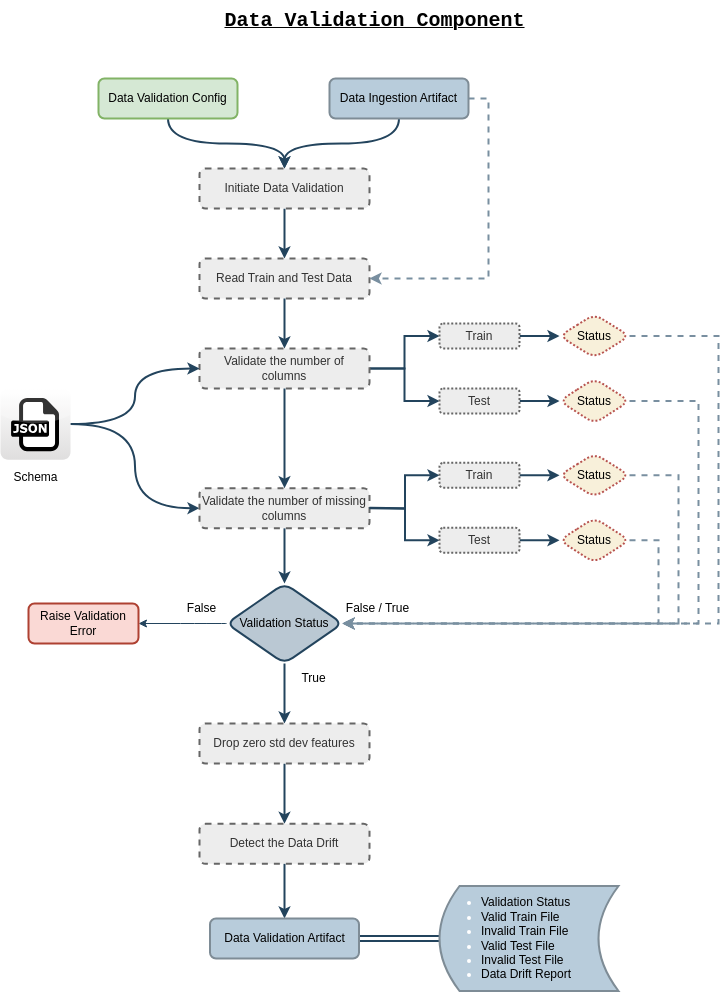

The diagram above was exported from draw.io. Its source (the exported page's mxGraphModel, read from the mxfile embedded in the PNG):
<mxGraphModel dx="880" dy="554" grid="1" gridSize="10" guides="1" tooltips="1" connect="1" arrows="1" fold="1" page="1" pageScale="1" pageWidth="827" pageHeight="1169" math="0" shadow="0">
  <root>
    <mxCell id="0" />
    <mxCell id="1" parent="0" />
    <mxCell id="dWKw350wYjc76ZtnZ8yW-1" value="&lt;font face=&quot;Courier New&quot; style=&quot;font-size: 20px;&quot;&gt;Data Validation Component&lt;/font&gt;" style="text;html=1;align=center;verticalAlign=middle;resizable=0;points=[];autosize=1;fontSize=11;fontStyle=5;fillColor=none;" parent="1" vertex="1">
      <mxGeometry x="254" y="12" width="320" height="40" as="geometry" />
    </mxCell>
    <mxCell id="dWKw350wYjc76ZtnZ8yW-2" style="edgeStyle=orthogonalEdgeStyle;curved=1;rounded=0;orthogonalLoop=1;jettySize=auto;html=1;entryX=0.5;entryY=0;entryDx=0;entryDy=0;strokeColor=#23445D;strokeWidth=2;" parent="1" source="dWKw350wYjc76ZtnZ8yW-3" target="dWKw350wYjc76ZtnZ8yW-5" edge="1">
      <mxGeometry relative="1" as="geometry" />
    </mxCell>
    <mxCell id="dWKw350wYjc76ZtnZ8yW-3" value="Data Validation Config" style="rounded=1;whiteSpace=wrap;html=1;strokeColor=#82b366;fillColor=#d5e8d4;strokeWidth=2;" parent="1" vertex="1">
      <mxGeometry x="138" y="90" width="139" height="40" as="geometry" />
    </mxCell>
    <mxCell id="dWKw350wYjc76ZtnZ8yW-4" style="edgeStyle=orthogonalEdgeStyle;curved=1;rounded=0;orthogonalLoop=1;jettySize=auto;html=1;entryX=0.5;entryY=0;entryDx=0;entryDy=0;strokeColor=#23445D;strokeWidth=2;" parent="1" source="dWKw350wYjc76ZtnZ8yW-5" target="dWKw350wYjc76ZtnZ8yW-6" edge="1">
      <mxGeometry relative="1" as="geometry" />
    </mxCell>
    <mxCell id="dWKw350wYjc76ZtnZ8yW-5" value="Initiate Data Validation" style="rounded=1;whiteSpace=wrap;html=1;strokeColor=#666666;fillColor=#EDEDED;strokeWidth=2;fontColor=#333333;dashed=1;" parent="1" vertex="1">
      <mxGeometry x="239" y="180" width="170" height="40" as="geometry" />
    </mxCell>
    <mxCell id="dWKw350wYjc76ZtnZ8yW-6" value="Read Train and Test Data" style="rounded=1;whiteSpace=wrap;html=1;strokeColor=#666666;fillColor=#EDEDED;strokeWidth=2;fontColor=#333333;dashed=1;" parent="1" vertex="1">
      <mxGeometry x="239" y="270" width="170" height="40" as="geometry" />
    </mxCell>
    <mxCell id="c8Uo8-J4fbRxkjDt4UJa-12" value="" style="edgeStyle=orthogonalEdgeStyle;rounded=0;orthogonalLoop=1;jettySize=auto;html=1;strokeColor=#23445D;strokeWidth=2;" parent="1" source="dWKw350wYjc76ZtnZ8yW-10" target="c8Uo8-J4fbRxkjDt4UJa-11" edge="1">
      <mxGeometry relative="1" as="geometry" />
    </mxCell>
    <mxCell id="c8Uo8-J4fbRxkjDt4UJa-14" style="edgeStyle=orthogonalEdgeStyle;rounded=0;orthogonalLoop=1;jettySize=auto;html=1;entryX=0;entryY=0.5;entryDx=0;entryDy=0;strokeColor=#23445D;strokeWidth=2;" parent="1" source="dWKw350wYjc76ZtnZ8yW-10" target="c8Uo8-J4fbRxkjDt4UJa-13" edge="1">
      <mxGeometry relative="1" as="geometry" />
    </mxCell>
    <mxCell id="dWKw350wYjc76ZtnZ8yW-10" value="Validate the number of &lt;br&gt;columns" style="rounded=1;whiteSpace=wrap;html=1;strokeColor=#666666;fillColor=#EDEDED;strokeWidth=2;fontColor=#333333;dashed=1;" parent="1" vertex="1">
      <mxGeometry x="239" y="360" width="170" height="40" as="geometry" />
    </mxCell>
    <mxCell id="dWKw350wYjc76ZtnZ8yW-11" style="edgeStyle=orthogonalEdgeStyle;curved=1;rounded=0;orthogonalLoop=1;jettySize=auto;html=1;entryX=0.5;entryY=0;entryDx=0;entryDy=0;strokeColor=#23445D;strokeWidth=2;exitX=0.5;exitY=1;exitDx=0;exitDy=0;" parent="1" source="dWKw350wYjc76ZtnZ8yW-6" target="dWKw350wYjc76ZtnZ8yW-10" edge="1">
      <mxGeometry relative="1" as="geometry">
        <mxPoint x="469" y="340" as="sourcePoint" />
        <mxPoint x="469" y="390" as="targetPoint" />
      </mxGeometry>
    </mxCell>
    <mxCell id="dWKw350wYjc76ZtnZ8yW-12" style="edgeStyle=orthogonalEdgeStyle;curved=1;rounded=0;orthogonalLoop=1;jettySize=auto;html=1;entryX=0;entryY=0.5;entryDx=0;entryDy=0;strokeColor=#23445D;fontSize=12;strokeWidth=2;" parent="1" source="dWKw350wYjc76ZtnZ8yW-13" target="dWKw350wYjc76ZtnZ8yW-10" edge="1">
      <mxGeometry relative="1" as="geometry">
        <mxPoint x="148" y="324.9411764705882" as="sourcePoint" />
      </mxGeometry>
    </mxCell>
    <mxCell id="iqDqvMA_FRX3q9uppwgI-5" style="edgeStyle=orthogonalEdgeStyle;curved=1;rounded=0;orthogonalLoop=1;jettySize=auto;html=1;entryX=0;entryY=0.5;entryDx=0;entryDy=0;strokeColor=#23445D;strokeWidth=2;" parent="1" source="dWKw350wYjc76ZtnZ8yW-13" target="dWKw350wYjc76ZtnZ8yW-16" edge="1">
      <mxGeometry relative="1" as="geometry" />
    </mxCell>
    <mxCell id="dWKw350wYjc76ZtnZ8yW-13" value="" style="dashed=0;outlineConnect=0;html=1;align=center;labelPosition=center;verticalLabelPosition=bottom;verticalAlign=top;shape=mxgraph.webicons.json;gradientColor=#DFDEDE;strokeColor=#FFFFFF;fontColor=#FFFFFF;" parent="1" vertex="1">
      <mxGeometry x="40" y="400" width="70" height="71.2" as="geometry" />
    </mxCell>
    <mxCell id="dWKw350wYjc76ZtnZ8yW-14" value="Schema" style="text;html=1;align=center;verticalAlign=middle;resizable=0;points=[];autosize=1;fontSize=12;strokeWidth=1;" parent="1" vertex="1">
      <mxGeometry x="40" y="474.29999999999995" width="70" height="30" as="geometry" />
    </mxCell>
    <mxCell id="dWKw350wYjc76ZtnZ8yW-15" style="edgeStyle=orthogonalEdgeStyle;curved=1;rounded=0;orthogonalLoop=1;jettySize=auto;html=1;strokeColor=#23445D;strokeWidth=2;entryX=0.5;entryY=0;entryDx=0;entryDy=0;" parent="1" source="dWKw350wYjc76ZtnZ8yW-16" target="c8Uo8-J4fbRxkjDt4UJa-37" edge="1">
      <mxGeometry relative="1" as="geometry">
        <mxPoint x="324" y="594.6500000000001" as="targetPoint" />
      </mxGeometry>
    </mxCell>
    <mxCell id="dWKw350wYjc76ZtnZ8yW-16" value="Validate the number of missing columns" style="rounded=1;whiteSpace=wrap;html=1;strokeColor=#666666;fillColor=#EDEDED;strokeWidth=2;fontColor=#333333;dashed=1;" parent="1" vertex="1">
      <mxGeometry x="239" y="499.65" width="170" height="40" as="geometry" />
    </mxCell>
    <mxCell id="dWKw350wYjc76ZtnZ8yW-17" style="edgeStyle=orthogonalEdgeStyle;curved=1;rounded=0;orthogonalLoop=1;jettySize=auto;html=1;entryX=0.5;entryY=0;entryDx=0;entryDy=0;strokeColor=#23445D;strokeWidth=2;exitX=0.5;exitY=1;exitDx=0;exitDy=0;" parent="1" source="dWKw350wYjc76ZtnZ8yW-10" target="dWKw350wYjc76ZtnZ8yW-16" edge="1">
      <mxGeometry relative="1" as="geometry">
        <mxPoint x="389" y="411.2" as="sourcePoint" />
        <mxPoint x="389" y="461.2" as="targetPoint" />
      </mxGeometry>
    </mxCell>
    <mxCell id="dWKw350wYjc76ZtnZ8yW-22" style="edgeStyle=orthogonalEdgeStyle;curved=1;rounded=0;orthogonalLoop=1;jettySize=auto;html=1;entryX=0.5;entryY=0;entryDx=0;entryDy=0;strokeColor=#23445D;strokeWidth=2;" parent="1" source="dWKw350wYjc76ZtnZ8yW-21" target="dWKw350wYjc76ZtnZ8yW-5" edge="1">
      <mxGeometry relative="1" as="geometry" />
    </mxCell>
    <mxCell id="c8Uo8-J4fbRxkjDt4UJa-3" style="edgeStyle=orthogonalEdgeStyle;rounded=0;orthogonalLoop=1;jettySize=auto;html=1;entryX=1;entryY=0.5;entryDx=0;entryDy=0;strokeColor=#798fa0;exitX=1;exitY=0.5;exitDx=0;exitDy=0;strokeWidth=2;dashed=1;" parent="1" source="dWKw350wYjc76ZtnZ8yW-21" target="dWKw350wYjc76ZtnZ8yW-6" edge="1">
      <mxGeometry relative="1" as="geometry" />
    </mxCell>
    <mxCell id="dWKw350wYjc76ZtnZ8yW-21" value="Data Ingestion Artifact" style="rounded=1;whiteSpace=wrap;html=1;strokeColor=#7E8C96;fillColor=#B8CCDB;strokeWidth=2;" parent="1" vertex="1">
      <mxGeometry x="369" y="90" width="139" height="40" as="geometry" />
    </mxCell>
    <mxCell id="c8Uo8-J4fbRxkjDt4UJa-17" value="" style="edgeStyle=orthogonalEdgeStyle;curved=1;rounded=0;orthogonalLoop=1;jettySize=auto;html=1;strokeColor=#23445D;strokeWidth=2;" parent="1" source="c8Uo8-J4fbRxkjDt4UJa-11" target="c8Uo8-J4fbRxkjDt4UJa-16" edge="1">
      <mxGeometry relative="1" as="geometry" />
    </mxCell>
    <mxCell id="c8Uo8-J4fbRxkjDt4UJa-11" value="Train" style="whiteSpace=wrap;html=1;fillColor=#EDEDED;strokeColor=#666666;fontColor=#333333;rounded=1;strokeWidth=2;dashed=1;dashPattern=1 1;" parent="1" vertex="1">
      <mxGeometry x="479" y="335" width="80" height="25" as="geometry" />
    </mxCell>
    <mxCell id="c8Uo8-J4fbRxkjDt4UJa-20" style="edgeStyle=orthogonalEdgeStyle;curved=1;rounded=0;orthogonalLoop=1;jettySize=auto;html=1;entryX=0;entryY=0.5;entryDx=0;entryDy=0;strokeColor=#23445D;strokeWidth=2;" parent="1" source="c8Uo8-J4fbRxkjDt4UJa-13" target="c8Uo8-J4fbRxkjDt4UJa-18" edge="1">
      <mxGeometry relative="1" as="geometry" />
    </mxCell>
    <mxCell id="c8Uo8-J4fbRxkjDt4UJa-13" value="Test" style="whiteSpace=wrap;html=1;fillColor=#EDEDED;strokeColor=#666666;fontColor=#333333;rounded=1;strokeWidth=2;dashed=1;dashPattern=1 1;" parent="1" vertex="1">
      <mxGeometry x="479" y="400" width="80" height="25" as="geometry" />
    </mxCell>
    <mxCell id="c8Uo8-J4fbRxkjDt4UJa-42" style="edgeStyle=orthogonalEdgeStyle;rounded=0;orthogonalLoop=1;jettySize=auto;html=1;entryX=1;entryY=0.5;entryDx=0;entryDy=0;strokeColor=#798FA0;strokeWidth=2;dashed=1;" parent="1" source="c8Uo8-J4fbRxkjDt4UJa-16" target="c8Uo8-J4fbRxkjDt4UJa-37" edge="1">
      <mxGeometry relative="1" as="geometry">
        <Array as="points">
          <mxPoint x="758" y="348" />
          <mxPoint x="758" y="635" />
        </Array>
      </mxGeometry>
    </mxCell>
    <mxCell id="c8Uo8-J4fbRxkjDt4UJa-16" value="Status" style="rhombus;whiteSpace=wrap;html=1;fillColor=#F8F0DA;strokeColor=#b85450;rounded=1;strokeWidth=2;dashed=1;dashPattern=1 1;" parent="1" vertex="1">
      <mxGeometry x="599" y="325.7" width="70" height="43.6" as="geometry" />
    </mxCell>
    <mxCell id="c8Uo8-J4fbRxkjDt4UJa-18" value="Status" style="rhombus;whiteSpace=wrap;html=1;fillColor=#F8F0DA;strokeColor=#b85450;rounded=1;strokeWidth=2;dashed=1;dashPattern=1 1;" parent="1" vertex="1">
      <mxGeometry x="599" y="390" width="70" height="45" as="geometry" />
    </mxCell>
    <mxCell id="c8Uo8-J4fbRxkjDt4UJa-27" value="" style="edgeStyle=orthogonalEdgeStyle;rounded=0;orthogonalLoop=1;jettySize=auto;html=1;strokeColor=#23445D;strokeWidth=2;entryX=0;entryY=0.5;entryDx=0;entryDy=0;" parent="1" target="c8Uo8-J4fbRxkjDt4UJa-30" edge="1">
      <mxGeometry relative="1" as="geometry">
        <mxPoint x="409" y="519.3000000000001" as="sourcePoint" />
      </mxGeometry>
    </mxCell>
    <mxCell id="c8Uo8-J4fbRxkjDt4UJa-28" style="edgeStyle=orthogonalEdgeStyle;rounded=0;orthogonalLoop=1;jettySize=auto;html=1;entryX=0;entryY=0.5;entryDx=0;entryDy=0;strokeColor=#23445D;strokeWidth=2;" parent="1" target="c8Uo8-J4fbRxkjDt4UJa-32" edge="1">
      <mxGeometry relative="1" as="geometry">
        <mxPoint x="409" y="519.65" as="sourcePoint" />
      </mxGeometry>
    </mxCell>
    <mxCell id="c8Uo8-J4fbRxkjDt4UJa-29" value="" style="edgeStyle=orthogonalEdgeStyle;curved=1;rounded=0;orthogonalLoop=1;jettySize=auto;html=1;strokeColor=#23445D;strokeWidth=2;" parent="1" source="c8Uo8-J4fbRxkjDt4UJa-30" target="c8Uo8-J4fbRxkjDt4UJa-33" edge="1">
      <mxGeometry relative="1" as="geometry" />
    </mxCell>
    <mxCell id="c8Uo8-J4fbRxkjDt4UJa-30" value="Train" style="whiteSpace=wrap;html=1;fillColor=#EDEDED;strokeColor=#666666;fontColor=#333333;rounded=1;strokeWidth=2;dashed=1;dashPattern=1 1;" parent="1" vertex="1">
      <mxGeometry x="479" y="474.3" width="80" height="25" as="geometry" />
    </mxCell>
    <mxCell id="c8Uo8-J4fbRxkjDt4UJa-31" style="edgeStyle=orthogonalEdgeStyle;curved=1;rounded=0;orthogonalLoop=1;jettySize=auto;html=1;entryX=0;entryY=0.5;entryDx=0;entryDy=0;strokeColor=#23445D;strokeWidth=2;" parent="1" source="c8Uo8-J4fbRxkjDt4UJa-32" target="c8Uo8-J4fbRxkjDt4UJa-34" edge="1">
      <mxGeometry relative="1" as="geometry" />
    </mxCell>
    <mxCell id="c8Uo8-J4fbRxkjDt4UJa-32" value="Test" style="whiteSpace=wrap;html=1;fillColor=#EDEDED;strokeColor=#666666;fontColor=#333333;rounded=1;strokeWidth=2;dashed=1;dashPattern=1 1;" parent="1" vertex="1">
      <mxGeometry x="479" y="539.3" width="80" height="25" as="geometry" />
    </mxCell>
    <mxCell id="c8Uo8-J4fbRxkjDt4UJa-44" style="edgeStyle=orthogonalEdgeStyle;rounded=0;orthogonalLoop=1;jettySize=auto;html=1;entryX=1;entryY=0.5;entryDx=0;entryDy=0;strokeColor=#798FA0;dashed=1;strokeWidth=2;" parent="1" source="c8Uo8-J4fbRxkjDt4UJa-33" target="c8Uo8-J4fbRxkjDt4UJa-37" edge="1">
      <mxGeometry relative="1" as="geometry">
        <Array as="points">
          <mxPoint x="718" y="487" />
          <mxPoint x="718" y="635" />
        </Array>
      </mxGeometry>
    </mxCell>
    <mxCell id="c8Uo8-J4fbRxkjDt4UJa-33" value="Status" style="rhombus;whiteSpace=wrap;html=1;fillColor=#F8F0DA;strokeColor=#b85450;rounded=1;strokeWidth=2;dashed=1;dashPattern=1 1;" parent="1" vertex="1">
      <mxGeometry x="599" y="465" width="70" height="43.6" as="geometry" />
    </mxCell>
    <mxCell id="c8Uo8-J4fbRxkjDt4UJa-45" style="edgeStyle=orthogonalEdgeStyle;rounded=0;orthogonalLoop=1;jettySize=auto;html=1;entryX=1;entryY=0.5;entryDx=0;entryDy=0;strokeColor=#798FA0;dashed=1;strokeWidth=2;" parent="1" source="c8Uo8-J4fbRxkjDt4UJa-34" target="c8Uo8-J4fbRxkjDt4UJa-37" edge="1">
      <mxGeometry relative="1" as="geometry">
        <Array as="points">
          <mxPoint x="698" y="552" />
          <mxPoint x="698" y="635" />
        </Array>
      </mxGeometry>
    </mxCell>
    <mxCell id="c8Uo8-J4fbRxkjDt4UJa-34" value="Status" style="rhombus;whiteSpace=wrap;html=1;fillColor=#F8F0DA;strokeColor=#b85450;rounded=1;strokeWidth=2;dashed=1;dashPattern=1 1;" parent="1" vertex="1">
      <mxGeometry x="599" y="529.3" width="70" height="45" as="geometry" />
    </mxCell>
    <mxCell id="c8Uo8-J4fbRxkjDt4UJa-50" value="" style="edgeStyle=orthogonalEdgeStyle;curved=1;rounded=0;orthogonalLoop=1;jettySize=auto;html=1;strokeColor=#23445D;" parent="1" source="c8Uo8-J4fbRxkjDt4UJa-37" target="c8Uo8-J4fbRxkjDt4UJa-49" edge="1">
      <mxGeometry relative="1" as="geometry" />
    </mxCell>
    <mxCell id="c8Uo8-J4fbRxkjDt4UJa-51" style="edgeStyle=orthogonalEdgeStyle;curved=1;rounded=0;orthogonalLoop=1;jettySize=auto;html=1;entryX=0.5;entryY=0;entryDx=0;entryDy=0;strokeColor=#23445D;strokeWidth=2;" parent="1" source="c8Uo8-J4fbRxkjDt4UJa-37" target="c8Uo8-J4fbRxkjDt4UJa-40" edge="1">
      <mxGeometry relative="1" as="geometry" />
    </mxCell>
    <mxCell id="c8Uo8-J4fbRxkjDt4UJa-37" value="Validation Status" style="rhombus;whiteSpace=wrap;html=1;fillColor=#bac8d3;strokeColor=#23445d;rounded=1;strokeWidth=2;" parent="1" vertex="1">
      <mxGeometry x="266" y="595" width="116" height="80" as="geometry" />
    </mxCell>
    <mxCell id="c8Uo8-J4fbRxkjDt4UJa-39" style="edgeStyle=orthogonalEdgeStyle;curved=1;rounded=0;orthogonalLoop=1;jettySize=auto;html=1;strokeColor=#23445D;strokeWidth=2;" parent="1" source="c8Uo8-J4fbRxkjDt4UJa-40" target="c8Uo8-J4fbRxkjDt4UJa-41" edge="1">
      <mxGeometry relative="1" as="geometry">
        <mxPoint x="324" y="835.0000000000001" as="targetPoint" />
      </mxGeometry>
    </mxCell>
    <mxCell id="c8Uo8-J4fbRxkjDt4UJa-40" value="Drop zero std dev features" style="rounded=1;whiteSpace=wrap;html=1;strokeColor=#666666;fillColor=#EDEDED;strokeWidth=2;fontColor=#333333;dashed=1;" parent="1" vertex="1">
      <mxGeometry x="239" y="735" width="170" height="40" as="geometry" />
    </mxCell>
    <mxCell id="c8Uo8-J4fbRxkjDt4UJa-41" value="Detect the Data Drift" style="rounded=1;whiteSpace=wrap;html=1;strokeColor=#666666;fillColor=#EDEDED;strokeWidth=2;fontColor=#333333;dashed=1;" parent="1" vertex="1">
      <mxGeometry x="239" y="835.35" width="170" height="40" as="geometry" />
    </mxCell>
    <mxCell id="c8Uo8-J4fbRxkjDt4UJa-43" style="edgeStyle=orthogonalEdgeStyle;rounded=0;orthogonalLoop=1;jettySize=auto;html=1;entryX=1;entryY=0.5;entryDx=0;entryDy=0;strokeColor=#798FA0;strokeWidth=2;dashed=1;" parent="1" source="c8Uo8-J4fbRxkjDt4UJa-18" target="c8Uo8-J4fbRxkjDt4UJa-37" edge="1">
      <mxGeometry relative="1" as="geometry">
        <Array as="points">
          <mxPoint x="738" y="413" />
          <mxPoint x="738" y="635" />
        </Array>
      </mxGeometry>
    </mxCell>
    <mxCell id="c8Uo8-J4fbRxkjDt4UJa-46" value="False / True" style="text;html=1;align=center;verticalAlign=middle;resizable=0;points=[];autosize=1;fontSize=12;strokeWidth=1;" parent="1" vertex="1">
      <mxGeometry x="372" y="605" width="90" height="30" as="geometry" />
    </mxCell>
    <mxCell id="c8Uo8-J4fbRxkjDt4UJa-47" value="False" style="text;html=1;align=center;verticalAlign=middle;resizable=0;points=[];autosize=1;fontSize=12;strokeWidth=1;" parent="1" vertex="1">
      <mxGeometry x="216" y="605" width="50" height="30" as="geometry" />
    </mxCell>
    <mxCell id="c8Uo8-J4fbRxkjDt4UJa-49" value="Raise Validation Error" style="whiteSpace=wrap;html=1;fillColor=#fad9d5;strokeColor=#ae4132;rounded=1;strokeWidth=2;" parent="1" vertex="1">
      <mxGeometry x="68" y="615" width="110" height="40" as="geometry" />
    </mxCell>
    <mxCell id="c8Uo8-J4fbRxkjDt4UJa-52" value="True" style="text;html=1;align=center;verticalAlign=middle;resizable=0;points=[];autosize=1;fontSize=12;strokeWidth=1;" parent="1" vertex="1">
      <mxGeometry x="328" y="675" width="50" height="30" as="geometry" />
    </mxCell>
    <mxCell id="iqDqvMA_FRX3q9uppwgI-1" style="edgeStyle=orthogonalEdgeStyle;rounded=0;orthogonalLoop=1;jettySize=auto;html=1;strokeColor=#23445D;strokeWidth=2;exitX=0.5;exitY=1;exitDx=0;exitDy=0;" parent="1" source="c8Uo8-J4fbRxkjDt4UJa-41" target="iqDqvMA_FRX3q9uppwgI-3" edge="1">
      <mxGeometry relative="1" as="geometry">
        <mxPoint x="321.5" y="885" as="sourcePoint" />
      </mxGeometry>
    </mxCell>
    <mxCell id="iqDqvMA_FRX3q9uppwgI-2" style="edgeStyle=orthogonalEdgeStyle;rounded=0;orthogonalLoop=1;jettySize=auto;html=1;entryX=0;entryY=0.5;entryDx=0;entryDy=0;strokeColor=#23445D;strokeWidth=2;shape=link;" parent="1" source="iqDqvMA_FRX3q9uppwgI-3" target="iqDqvMA_FRX3q9uppwgI-4" edge="1">
      <mxGeometry relative="1" as="geometry" />
    </mxCell>
    <mxCell id="iqDqvMA_FRX3q9uppwgI-3" value="Data Validation Artifact" style="rounded=1;whiteSpace=wrap;html=1;strokeColor=#7E8C96;fillColor=#B8CCDB;strokeWidth=2;" parent="1" vertex="1">
      <mxGeometry x="249.5" y="930" width="149" height="40" as="geometry" />
    </mxCell>
    <mxCell id="iqDqvMA_FRX3q9uppwgI-4" value="&lt;div style=&quot;&quot;&gt;&lt;ul&gt;&lt;li&gt;&lt;span style=&quot;color: rgb(0, 0, 0); background-color: initial;&quot;&gt;Validation Status&lt;/span&gt;&lt;/li&gt;&lt;li&gt;&lt;span style=&quot;color: rgb(0, 0, 0); background-color: initial;&quot;&gt;Valid Train File&lt;/span&gt;&lt;/li&gt;&lt;li&gt;&lt;span style=&quot;color: rgb(0, 0, 0); background-color: initial;&quot;&gt;Invalid Train File&lt;/span&gt;&lt;/li&gt;&lt;li&gt;&lt;span style=&quot;color: rgb(0, 0, 0); background-color: initial;&quot;&gt;Valid Test File&lt;/span&gt;&lt;/li&gt;&lt;li&gt;&lt;span style=&quot;color: rgb(0, 0, 0); background-color: initial;&quot;&gt;Invalid Test File&lt;/span&gt;&lt;/li&gt;&lt;li&gt;&lt;span style=&quot;color: rgb(0, 0, 0); background-color: initial;&quot;&gt;Data Drift Report&lt;/span&gt;&lt;/li&gt;&lt;/ul&gt;&lt;/div&gt;" style="shape=dataStorage;whiteSpace=wrap;html=1;fixedSize=1;strokeColor=#7E8C96;fontColor=#FFFFFF;fillColor=#B8CCDB;align=left;strokeWidth=2;" parent="1" vertex="1">
      <mxGeometry x="479" y="897.5" width="179" height="105" as="geometry" />
    </mxCell>
  </root>
</mxGraphModel>